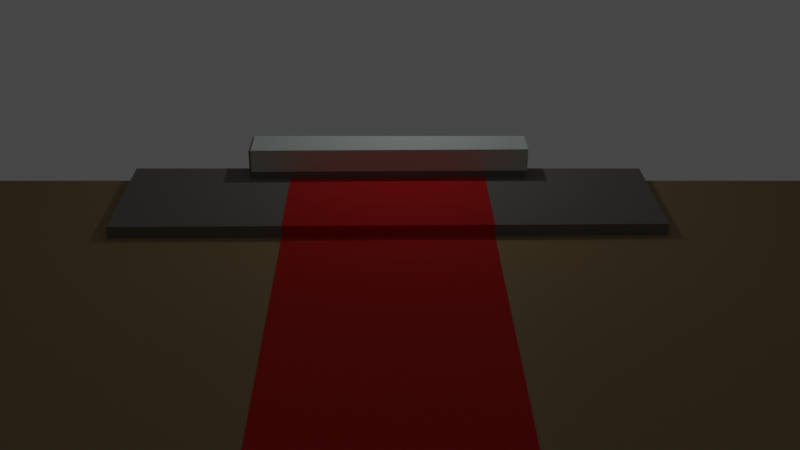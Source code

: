 # Source: churchscene.blend  (saved by Blender 2.83.18; exported with 4.5.12 LTS)
import bpy
from mathutils import Matrix  # noqa: F401  (used for matrix-valued properties, if any)

bpy.ops.wm.read_factory_settings(use_empty=True)
scene = bpy.context.scene
scene.name = 'Scene'

# ---- collections
col_collection = bpy.data.collections.new('Collection'); scene.collection.children.link(col_collection)

# ---- materials (node trees are filled in below, after node groups)
mat_churchfloor = bpy.data.materials.new('churchfloor')
mat_churchfloor.use_transparent_shadow = False
mat_tiles_001 = bpy.data.materials.new('tiles.001')
mat_tiles_001.use_transparent_shadow = False
mat_material_005 = bpy.data.materials.new('Material.005')
mat_material_005.use_transparent_shadow = False
mat_material_004 = bpy.data.materials.new('Material.004')
mat_material_004.use_transparent_shadow = False
mat_material_003 = bpy.data.materials.new('Material.003')
mat_material_003.use_transparent_shadow = False
mat_material_006 = bpy.data.materials.new('Material.006')
mat_material_006.use_transparent_shadow = False
mat_tiles_002 = bpy.data.materials.new('tiles.002')
mat_tiles_002.use_transparent_shadow = False
mat_tiles_003 = bpy.data.materials.new('tiles.003')
mat_tiles_003.use_transparent_shadow = False
mat_churchfloor_001 = bpy.data.materials.new('churchfloor.001')
mat_churchfloor_001.use_transparent_shadow = False

# ---- material node trees
mat_churchfloor.use_nodes = True; mat_churchfloor.node_tree.nodes.clear()
_N = mat_churchfloor.node_tree.nodes; _L = mat_churchfloor.node_tree.links
n0 = _N.new('ShaderNodeBsdfPrincipled'); n0.name = 'Principled BSDF'; n0.location = (10, 300)
n0.distribution = 'GGX'
n0.subsurface_method = 'BURLEY'
n0.inputs[3].default_value = 1.45
n0.inputs[27].default_value = (0.0, 0.0, 0.0, 1.0)
n0.inputs[28].default_value = 1.0
n1 = _N.new('ShaderNodeOutputMaterial'); n1.name = 'Material Output'; n1.location = (300, 300)
n2 = _N.new('ShaderNodeRGB'); n2.name = 'RGB'; n2.location = (-280, 280)
n2.outputs[0].default_value = (0.5, 0.3673, 0.1903, 1.0)
_L.new(n0.outputs[0], n1.inputs[0])
_L.new(n2.outputs[0], n0.inputs[0])
n1.is_active_output = True
mat_tiles_001.use_nodes = True; mat_tiles_001.node_tree.nodes.clear()
_N = mat_tiles_001.node_tree.nodes; _L = mat_tiles_001.node_tree.links
n0 = _N.new('ShaderNodeBsdfPrincipled'); n0.name = 'Principled BSDF'; n0.location = (10, 300)
n0.distribution = 'GGX'
n0.subsurface_method = 'BURLEY'
n0.inputs[3].default_value = 1.45
n0.inputs[27].default_value = (0.0, 0.0, 0.0, 1.0)
n0.inputs[28].default_value = 1.0
n1 = _N.new('ShaderNodeOutputMaterial'); n1.name = 'Material Output'; n1.location = (300, 300)
n2 = _N.new('ShaderNodeRGB'); n2.name = 'RGB'; n2.location = (-280, 280)
n2.outputs[0].default_value = (0.7874, 0.7502, 0.6447, 1.0)
_L.new(n0.outputs[0], n1.inputs[0])
_L.new(n2.outputs[0], n0.inputs[0])
n1.is_active_output = True
mat_material_005.use_nodes = True; mat_material_005.node_tree.nodes.clear()
_N = mat_material_005.node_tree.nodes; _L = mat_material_005.node_tree.links
n0 = _N.new('ShaderNodeBsdfPrincipled'); n0.name = 'Principled BSDF'; n0.location = (10, 300)
n0.distribution = 'GGX'
n0.subsurface_method = 'BURLEY'
n0.inputs[0].default_value = (0.3032, 0.3032, 0.3032, 1.0)
n0.inputs[3].default_value = 1.45
n0.inputs[27].default_value = (0.0, 0.0, 0.0, 1.0)
n0.inputs[28].default_value = 1.0
n1 = _N.new('ShaderNodeOutputMaterial'); n1.name = 'Material Output'; n1.location = (300, 300)
_L.new(n0.outputs[0], n1.inputs[0])
n1.is_active_output = True
mat_material_004.use_nodes = True; mat_material_004.node_tree.nodes.clear()
_N = mat_material_004.node_tree.nodes; _L = mat_material_004.node_tree.links
n0 = _N.new('ShaderNodeBsdfPrincipled'); n0.name = 'Principled BSDF'; n0.location = (10, 300)
n0.distribution = 'GGX'
n0.subsurface_method = 'BURLEY'
n0.inputs[0].default_value = (0.3108, 0.3108, 0.3108, 1.0)
n0.inputs[3].default_value = 1.45
n0.inputs[27].default_value = (0.0, 0.0, 0.0, 1.0)
n0.inputs[28].default_value = 1.0
n1 = _N.new('ShaderNodeOutputMaterial'); n1.name = 'Material Output'; n1.location = (300, 300)
_L.new(n0.outputs[0], n1.inputs[0])
n1.is_active_output = True
mat_material_003.use_nodes = True; mat_material_003.node_tree.nodes.clear()
_N = mat_material_003.node_tree.nodes; _L = mat_material_003.node_tree.links
n0 = _N.new('ShaderNodeBsdfPrincipled'); n0.name = 'Principled BSDF'; n0.location = (10, 300)
n0.distribution = 'GGX'
n0.subsurface_method = 'BURLEY'
n0.inputs[0].default_value = (0.8, 0.03462, 0.03104, 1.0)
n0.inputs[2].default_value = 0.9
n0.inputs[3].default_value = 1.45
n0.inputs[13].default_value = 0.05
n0.inputs[27].default_value = (0.0, 0.0, 0.0, 1.0)
n0.inputs[28].default_value = 1.0
n1 = _N.new('ShaderNodeOutputMaterial'); n1.name = 'Material Output'; n1.location = (300, 300)
_L.new(n0.outputs[0], n1.inputs[0])
n1.is_active_output = True
mat_material_006.use_nodes = True; mat_material_006.node_tree.nodes.clear()
_N = mat_material_006.node_tree.nodes; _L = mat_material_006.node_tree.links
n0 = _N.new('ShaderNodeBsdfPrincipled'); n0.name = 'Principled BSDF'; n0.location = (10, 300)
n0.distribution = 'GGX'
n0.subsurface_method = 'BURLEY'
n0.inputs[0].default_value = (0.8829, 1.0, 1.0, 1.0)
n0.inputs[2].default_value = 1.0
n0.inputs[3].default_value = 1.45
n0.inputs[13].default_value = 0.2833
n0.inputs[27].default_value = (0.0, 0.0, 0.0, 1.0)
n0.inputs[28].default_value = 1.0
n1 = _N.new('ShaderNodeOutputMaterial'); n1.name = 'Material Output'; n1.location = (300, 300)
_L.new(n0.outputs[0], n1.inputs[0])
n1.is_active_output = True
mat_tiles_002.use_nodes = True; mat_tiles_002.node_tree.nodes.clear()
_N = mat_tiles_002.node_tree.nodes; _L = mat_tiles_002.node_tree.links
n0 = _N.new('ShaderNodeBsdfPrincipled'); n0.name = 'Principled BSDF'; n0.location = (10, 300)
n0.distribution = 'GGX'
n0.subsurface_method = 'BURLEY'
n0.inputs[3].default_value = 1.45
n0.inputs[27].default_value = (0.0, 0.0, 0.0, 1.0)
n0.inputs[28].default_value = 1.0
n1 = _N.new('ShaderNodeOutputMaterial'); n1.name = 'Material Output'; n1.location = (300, 300)
n2 = _N.new('ShaderNodeRGB'); n2.name = 'RGB'; n2.location = (-280, 280)
n2.outputs[0].default_value = (0.7874, 0.7502, 0.6447, 1.0)
_L.new(n0.outputs[0], n1.inputs[0])
_L.new(n2.outputs[0], n0.inputs[0])
n1.is_active_output = True
mat_tiles_003.use_nodes = True; mat_tiles_003.node_tree.nodes.clear()
_N = mat_tiles_003.node_tree.nodes; _L = mat_tiles_003.node_tree.links
n0 = _N.new('ShaderNodeBsdfPrincipled'); n0.name = 'Principled BSDF'; n0.location = (10, 300)
n0.distribution = 'GGX'
n0.subsurface_method = 'BURLEY'
n0.inputs[3].default_value = 1.45
n0.inputs[27].default_value = (0.0, 0.0, 0.0, 1.0)
n0.inputs[28].default_value = 1.0
n1 = _N.new('ShaderNodeOutputMaterial'); n1.name = 'Material Output'; n1.location = (300, 300)
n2 = _N.new('ShaderNodeRGB'); n2.name = 'RGB'; n2.location = (-280, 280)
n2.outputs[0].default_value = (0.7874, 0.7502, 0.6447, 1.0)
_L.new(n0.outputs[0], n1.inputs[0])
_L.new(n2.outputs[0], n0.inputs[0])
n1.is_active_output = True
mat_churchfloor_001.use_nodes = True; mat_churchfloor_001.node_tree.nodes.clear()
_N = mat_churchfloor_001.node_tree.nodes; _L = mat_churchfloor_001.node_tree.links
n0 = _N.new('ShaderNodeBsdfPrincipled'); n0.name = 'Principled BSDF'; n0.location = (10, 300)
n0.distribution = 'GGX'
n0.subsurface_method = 'BURLEY'
n0.inputs[3].default_value = 1.45
n0.inputs[27].default_value = (0.0, 0.0, 0.0, 1.0)
n0.inputs[28].default_value = 1.0
n1 = _N.new('ShaderNodeOutputMaterial'); n1.name = 'Material Output'; n1.location = (300, 300)
n2 = _N.new('ShaderNodeRGB'); n2.name = 'RGB'; n2.location = (-280, 280)
n2.outputs[0].default_value = (0.5, 0.3673, 0.1903, 1.0)
_L.new(n0.outputs[0], n1.inputs[0])
_L.new(n2.outputs[0], n0.inputs[0])
n1.is_active_output = True

# ---- world
world_world = bpy.data.worlds.new('World'); scene.world = world_world
world_world.use_nodes = True; world_world.node_tree.nodes.clear()
_N = world_world.node_tree.nodes; _L = world_world.node_tree.links
n0 = _N.new('ShaderNodeOutputWorld'); n0.name = 'World Output'; n0.location = (300, 300)
n1 = _N.new('ShaderNodeBackground'); n1.name = 'Background'; n1.location = (10, 300)
n1.inputs[0].default_value = (0.05088, 0.05088, 0.05088, 1.0)
_L.new(n1.outputs[0], n0.inputs[0])
n0.is_active_output = True
world_world.color = (0.05088, 0.05088, 0.05088)
world_world.use_sun_shadow = False
world_world.sun_shadow_jitter_overblur = 0.0

# ---- cameras
cam_camera = bpy.data.cameras.new('Camera')
cam_camera.clip_end = 100.0
cam_camera.ortho_scale = 7.314

# ---- lights
light_light = bpy.data.lights.new('Light', 'POINT')
light_light.transmission_factor = 0.0
light_light.energy = 1000.0
light_light.shadow_soft_size = 0.1
light_light.shadow_maximum_resolution = 0.006
light_light.use_absolute_resolution = True

# ---- meshes
me_plane = bpy.data.meshes.new('Plane')
me_plane.from_pydata([(-1.0, -1.0, 0.0), (1.0, -1.0, 0.0), (-1.0, 1.0, 0.0), (1.0, 1.0, 0.0)], [], [(0, 1, 3, 2)])
_uv = me_plane.uv_layers.new(name='UVMap')
_uv.uv.foreach_set('vector', [0.0, 0.0, 1.0, 0.0, 1.0, 1.0, 0.0, 1.0])
me_plane.materials.append(mat_churchfloor)
me_plane.use_remesh_fix_poles = True
me_plane.use_remesh_preserve_attributes = False
me_plane.use_mirror_vertex_groups = False
me_plane.update()
me_plane_002 = bpy.data.meshes.new('Plane.002')
me_plane_002.from_pydata([(-1.0, -1.0, 0.0), (1.0, -1.0, 0.0), (-1.0, 1.0, 0.0), (1.0, 1.0, 0.0)], [], [(0, 1, 3, 2)])
_uv = me_plane_002.uv_layers.new(name='UVMap')
_uv.uv.foreach_set('vector', [0.0, 0.0, 1.0, 0.0, 1.0, 1.0, 0.0, 1.0])
me_plane_002.materials.append(mat_tiles_001)
me_plane_002.use_remesh_fix_poles = True
me_plane_002.use_remesh_preserve_attributes = False
me_plane_002.use_mirror_vertex_groups = False
me_plane_002.update()
me_cube_001 = bpy.data.meshes.new('Cube.001')
me_cube_001.from_pydata([(-1.0, -1.0, -1.0), (-1.0, -1.0, 1.0), (-1.0, 1.0, -1.0), (-1.0, 1.0, 1.0), (1.0, -1.0, -1.0), (1.0, -1.0, 1.0), (1.0, 1.0, -1.0), (1.0, 1.0, 1.0)], [], [(0, 1, 3, 2), (2, 3, 7, 6), (6, 7, 5, 4), (4, 5, 1, 0), (2, 6, 4, 0), (7, 3, 1, 5)])
_uv = me_cube_001.uv_layers.new(name='UVMap')
_uv.uv.foreach_set('vector', [0.375, 0.0, 0.625, 0.0, 0.625, 0.25, 0.375, 0.25, 0.375, 0.25, 0.625, 0.25, 0.625, 0.5, 0.375, 0.5, 0.375, 0.5, 0.625, 0.5, 0.625, 0.75, 0.375, 0.75, 0.375, 0.75, 0.625, 0.75, 0.625, 1.0, 0.375, 1.0, 0.125, 0.5, 0.375, 0.5, 0.375, 0.75, 0.125, 0.75, 0.625, 0.5, 0.875, 0.5, 0.875, 0.75, 0.625, 0.75])
me_cube_001.materials.append(mat_material_005)
me_cube_001.use_remesh_fix_poles = True
me_cube_001.use_remesh_preserve_attributes = False
me_cube_001.use_mirror_vertex_groups = False
me_cube_001.update()
me_cube_002 = bpy.data.meshes.new('Cube.002')
me_cube_002.from_pydata([(-1.0, -1.0, -1.0), (-1.0, -1.0, 1.0), (-1.0, 1.0, -1.0), (-1.0, 1.0, 1.0), (1.0, -1.0, -1.0), (1.0, -1.0, 1.0), (1.0, 1.0, -1.0), (1.0, 1.0, 1.0)], [], [(0, 1, 3, 2), (2, 3, 7, 6), (6, 7, 5, 4), (4, 5, 1, 0), (2, 6, 4, 0), (7, 3, 1, 5)])
_uv = me_cube_002.uv_layers.new(name='UVMap')
_uv.uv.foreach_set('vector', [0.375, 0.0, 0.625, 0.0, 0.625, 0.25, 0.375, 0.25, 0.375, 0.25, 0.625, 0.25, 0.625, 0.5, 0.375, 0.5, 0.375, 0.5, 0.625, 0.5, 0.625, 0.75, 0.375, 0.75, 0.375, 0.75, 0.625, 0.75, 0.625, 1.0, 0.375, 1.0, 0.125, 0.5, 0.375, 0.5, 0.375, 0.75, 0.125, 0.75, 0.625, 0.5, 0.875, 0.5, 0.875, 0.75, 0.625, 0.75])
me_cube_002.materials.append(mat_material_004)
me_cube_002.use_remesh_fix_poles = True
me_cube_002.use_remesh_preserve_attributes = False
me_cube_002.use_mirror_vertex_groups = False
me_cube_002.update()
me_cube_003 = bpy.data.meshes.new('Cube.003')
me_cube_003.from_pydata([(-1.0, -1.0, -1.0), (-1.0, -1.0, 1.0), (-1.0, 1.0, -1.0), (-1.0, 1.0, 1.0), (1.0, -1.0, -1.0), (1.0, -1.0, 1.0), (1.0, 1.0, -1.0), (1.0, 1.0, 1.0)], [], [(0, 1, 3, 2), (2, 3, 7, 6), (6, 7, 5, 4), (4, 5, 1, 0), (2, 6, 4, 0), (7, 3, 1, 5)])
_uv = me_cube_003.uv_layers.new(name='UVMap')
_uv.uv.foreach_set('vector', [0.375, 0.0, 0.625, 0.0, 0.625, 0.25, 0.375, 0.25, 0.375, 0.25, 0.625, 0.25, 0.625, 0.5, 0.375, 0.5, 0.375, 0.5, 0.625, 0.5, 0.625, 0.75, 0.375, 0.75, 0.375, 0.75, 0.625, 0.75, 0.625, 1.0, 0.375, 1.0, 0.125, 0.5, 0.375, 0.5, 0.375, 0.75, 0.125, 0.75, 0.625, 0.5, 0.875, 0.5, 0.875, 0.75, 0.625, 0.75])
me_cube_003.materials.append(mat_material_003)
me_cube_003.use_remesh_fix_poles = True
me_cube_003.use_remesh_preserve_attributes = False
me_cube_003.use_mirror_vertex_groups = False
me_cube_003.update()
me_cube_004 = bpy.data.meshes.new('Cube.004')
me_cube_004.from_pydata([(-1.0, -1.0, -1.0), (-1.0, -1.0, 1.0), (-1.0, 1.0, -1.0), (-1.0, 1.0, 1.0), (1.0, -1.0, -1.0), (1.0, -1.0, 1.0), (1.0, 1.0, -1.0), (1.0, 1.0, 1.0)], [], [(0, 1, 3, 2), (2, 3, 7, 6), (6, 7, 5, 4), (4, 5, 1, 0), (2, 6, 4, 0), (7, 3, 1, 5)])
_uv = me_cube_004.uv_layers.new(name='UVMap')
_uv.uv.foreach_set('vector', [0.375, 0.0, 0.625, 0.0, 0.625, 0.25, 0.375, 0.25, 0.375, 0.25, 0.625, 0.25, 0.625, 0.5, 0.375, 0.5, 0.375, 0.5, 0.625, 0.5, 0.625, 0.75, 0.375, 0.75, 0.375, 0.75, 0.625, 0.75, 0.625, 1.0, 0.375, 1.0, 0.125, 0.5, 0.375, 0.5, 0.375, 0.75, 0.125, 0.75, 0.625, 0.5, 0.875, 0.5, 0.875, 0.75, 0.625, 0.75])
me_cube_004.materials.append(mat_material_003)
me_cube_004.use_remesh_fix_poles = True
me_cube_004.use_remesh_preserve_attributes = False
me_cube_004.use_mirror_vertex_groups = False
me_cube_004.update()
me_cube_005 = bpy.data.meshes.new('Cube.005')
me_cube_005.from_pydata([(-1.0, -1.0, -1.0), (-1.0, -1.0, 1.0), (-1.0, 1.0, -1.0), (-1.0, 1.0, 1.0), (1.0, -1.0, -1.0), (1.0, -1.0, 1.0), (1.0, 1.0, -1.0), (1.0, 1.0, 1.0)], [], [(0, 1, 3, 2), (2, 3, 7, 6), (6, 7, 5, 4), (4, 5, 1, 0), (2, 6, 4, 0), (7, 3, 1, 5)])
_uv = me_cube_005.uv_layers.new(name='UVMap')
_uv.uv.foreach_set('vector', [0.375, 0.0, 0.625, 0.0, 0.625, 0.25, 0.375, 0.25, 0.375, 0.25, 0.625, 0.25, 0.625, 0.5, 0.375, 0.5, 0.375, 0.5, 0.625, 0.5, 0.625, 0.75, 0.375, 0.75, 0.375, 0.75, 0.625, 0.75, 0.625, 1.0, 0.375, 1.0, 0.125, 0.5, 0.375, 0.5, 0.375, 0.75, 0.125, 0.75, 0.625, 0.5, 0.875, 0.5, 0.875, 0.75, 0.625, 0.75])
me_cube_005.materials.append(mat_material_006)
me_cube_005.use_remesh_fix_poles = True
me_cube_005.use_remesh_preserve_attributes = False
me_cube_005.use_mirror_vertex_groups = False
me_cube_005.update()
me_plane_003 = bpy.data.meshes.new('Plane.003')
me_plane_003.from_pydata([(-1.0, -1.0, 0.0), (1.0, -1.0, 0.0), (-1.0, 1.0, 0.0), (1.0, 1.0, 0.0)], [], [(0, 1, 3, 2)])
_uv = me_plane_003.uv_layers.new(name='UVMap')
_uv.uv.foreach_set('vector', [0.0, 0.0, 1.0, 0.0, 1.0, 1.0, 0.0, 1.0])
me_plane_003.materials.append(mat_tiles_002)
me_plane_003.use_remesh_fix_poles = True
me_plane_003.use_remesh_preserve_attributes = False
me_plane_003.use_mirror_vertex_groups = False
me_plane_003.update()
me_plane_004 = bpy.data.meshes.new('Plane.004')
me_plane_004.from_pydata([(-1.0, -1.0, 0.0), (1.0, -1.0, 0.0), (-1.0, 1.0, 0.0), (1.0, 1.0, 0.0)], [], [(0, 1, 3, 2)])
_uv = me_plane_004.uv_layers.new(name='UVMap')
_uv.uv.foreach_set('vector', [0.0, 0.0, 1.0, 0.0, 1.0, 1.0, 0.0, 1.0])
me_plane_004.materials.append(mat_tiles_003)
me_plane_004.use_remesh_fix_poles = True
me_plane_004.use_remesh_preserve_attributes = False
me_plane_004.use_mirror_vertex_groups = False
me_plane_004.update()
me_cube_006 = bpy.data.meshes.new('Cube.006')
me_cube_006.from_pydata([(-1.0, -1.0, -1.0), (-1.0, -1.0, 1.0), (-1.0, 1.0, -1.0), (-1.0, 1.0, 1.0), (1.0, -1.0, -1.0), (1.0, -1.0, 1.0), (1.0, 1.0, -1.0), (1.0, 1.0, 1.0)], [], [(0, 1, 3, 2), (2, 3, 7, 6), (6, 7, 5, 4), (4, 5, 1, 0), (2, 6, 4, 0), (7, 3, 1, 5)])
_uv = me_cube_006.uv_layers.new(name='UVMap')
_uv.uv.foreach_set('vector', [0.375, 0.0, 0.625, 0.0, 0.625, 0.25, 0.375, 0.25, 0.375, 0.25, 0.625, 0.25, 0.625, 0.5, 0.375, 0.5, 0.375, 0.5, 0.625, 0.5, 0.625, 0.75, 0.375, 0.75, 0.375, 0.75, 0.625, 0.75, 0.625, 1.0, 0.375, 1.0, 0.125, 0.5, 0.375, 0.5, 0.375, 0.75, 0.125, 0.75, 0.625, 0.5, 0.875, 0.5, 0.875, 0.75, 0.625, 0.75])
me_cube_006.materials.append(mat_churchfloor)
me_cube_006.use_remesh_fix_poles = True
me_cube_006.use_remesh_preserve_attributes = False
me_cube_006.use_mirror_vertex_groups = False
me_cube_006.update()
me_cube_007 = bpy.data.meshes.new('Cube.007')
me_cube_007.from_pydata([(-1.0, -1.0, -1.0), (-1.0, -1.0, 1.0), (-1.0, 1.0, -1.0), (-1.0, 1.0, 1.0), (1.0, -1.0, -1.0), (1.0, -1.0, 1.0), (1.0, 1.0, -1.0), (1.0, 1.0, 1.0)], [], [(0, 1, 3, 2), (2, 3, 7, 6), (6, 7, 5, 4), (4, 5, 1, 0), (2, 6, 4, 0), (7, 3, 1, 5)])
_uv = me_cube_007.uv_layers.new(name='UVMap')
_uv.uv.foreach_set('vector', [0.375, 0.0, 0.625, 0.0, 0.625, 0.25, 0.375, 0.25, 0.375, 0.25, 0.625, 0.25, 0.625, 0.5, 0.375, 0.5, 0.375, 0.5, 0.625, 0.5, 0.625, 0.75, 0.375, 0.75, 0.375, 0.75, 0.625, 0.75, 0.625, 1.0, 0.375, 1.0, 0.125, 0.5, 0.375, 0.5, 0.375, 0.75, 0.125, 0.75, 0.625, 0.5, 0.875, 0.5, 0.875, 0.75, 0.625, 0.75])
me_cube_007.materials.append(mat_churchfloor_001)
me_cube_007.use_remesh_fix_poles = True
me_cube_007.use_remesh_preserve_attributes = False
me_cube_007.use_mirror_vertex_groups = False
me_cube_007.update()

# ---- objects
ob_wilhelm = bpy.data.objects.new('wilhelm', None)
ob_helmina = bpy.data.objects.new('helmina', None)
ob_light = bpy.data.objects.new('Light', light_light)
ob_camera = bpy.data.objects.new('Camera', cam_camera)
ob_plane = bpy.data.objects.new('Plane', me_plane)
ob_plane_001 = bpy.data.objects.new('Plane.001', me_plane_002)
ob_cube = bpy.data.objects.new('Cube', me_cube_001)
ob_cube_001 = bpy.data.objects.new('Cube.001', me_cube_002)
ob_cube_002 = bpy.data.objects.new('Cube.002', me_cube_003)
ob_cube_003 = bpy.data.objects.new('Cube.003', me_cube_004)
ob_cube_004 = bpy.data.objects.new('Cube.004', me_cube_005)
ob_empty = bpy.data.objects.new('Empty', None)
ob_plane_002 = bpy.data.objects.new('Plane.002', me_plane_003)
ob_plane_003 = bpy.data.objects.new('Plane.003', me_plane_004)
ob_cube_005 = bpy.data.objects.new('Cube.005', me_cube_006)
ob_cube_006 = bpy.data.objects.new('Cube.006', me_cube_007)

# ---- transforms, parenting, visibility, modifiers, constraints
ob_wilhelm.location = (-11.99, -2.556, 2.546)
ob_wilhelm.rotation_euler = (1.571, -7.063e-07, 1.576)
ob_wilhelm.empty_display_type = 'IMAGE'
ob_wilhelm.empty_display_size = 5.0
ob_wilhelm.lineart.crease_threshold = 0.0
ob_helmina.location = (-12.38, 1.692, 2.564)
ob_helmina.rotation_euler = (1.571, 0.0, 1.716)
ob_helmina.empty_display_type = 'IMAGE'
ob_helmina.empty_display_size = 5.0
ob_helmina.lineart.crease_threshold = 0.0
ob_light.location = (-32.79, 2.085, 19.69)
ob_light.rotation_euler = (0.6503, 0.05522, 1.866)
ob_light.lock_rotations_4d = False
ob_light.empty_display_type = 'ARROWS'
ob_light.color = (0.0, 0.0, 0.0, 0.0)
ob_light.lineart.crease_threshold = 0.0
ob_camera.location = (62.87, -0.1891, 38.97)
ob_camera.rotation_euler = (1.131, 3.081e-07, 1.557)
ob_camera.scale = (1.0, 1.0, 1.0)
ob_camera.lock_rotations_4d = False
ob_camera.empty_display_type = 'ARROWS'
ob_camera.color = (0.0, 0.0, 0.0, 0.0)
ob_camera.display_type = 'WIRE'
ob_camera.lineart.crease_threshold = 0.0
ob_plane.location = (0.0, 0.0, 0.0)
ob_plane.scale = (81.2, 81.2, 81.2)
ob_plane.lineart.crease_threshold = 0.0
ob_plane_001.location = (0.149, 80.08, 39.66)
ob_plane_001.rotation_euler = (1.571, 1.571, 0.0)
ob_plane_001.scale = (81.2, 81.2, 81.2)
ob_plane_001.lineart.crease_threshold = 0.0
ob_cube.location = (-36.56, 0.0, 0.0)
ob_cube.scale = (-18.81, -22.6, 1.0)
ob_cube.lineart.crease_threshold = 0.0
ob_cube_001.location = (-36.2, 0.0, -1.29)
ob_cube_001.scale = (8.58, 12.15, 4.87)
ob_cube_001.lineart.crease_threshold = 0.0
ob_cube_002.location = (15.0, 0.0, -0.93)
ob_cube_002.scale = (70.44, 8.59, 1.0)
ob_cube_002.lineart.crease_threshold = 0.0
ob_cube_003.location = (-29.87, 0.0, -0.52)
ob_cube_003.scale = (12.15, 8.57, 1.55)
ob_cube_003.lineart.crease_threshold = 0.0
ob_cube_004.location = (-38.08, 0.15, 2.64)
ob_cube_004.scale = (10.5, -12.12, 1.0)
ob_cube_004.lineart.crease_threshold = 0.0
ob_empty.location = (82.11, -8.26, 40.6)
ob_empty.rotation_euler = (1.571, 0.0, 1.571)
ob_empty.scale = (1.03, 1.1, 1.0)
ob_empty.empty_display_type = 'IMAGE'
ob_empty.empty_display_size = 21.13
ob_empty.empty_image_offset = (-0.1183, -0.08852)
ob_empty.lineart.crease_threshold = 0.0
ob_plane_002.location = (-76.47, 0.0, 23.21)
ob_plane_002.rotation_euler = (0.0, 1.571, 0.0)
ob_plane_002.scale = (81.2, 81.2, 81.2)
ob_plane_002.lineart.crease_threshold = 0.0
ob_plane_003.location = (0.149, -80.6, 39.66)
ob_plane_003.rotation_euler = (1.571, 1.571, 0.0)
ob_plane_003.scale = (81.2, 81.2, 81.2)
ob_plane_003.lineart.crease_threshold = 0.0
ob_cube_005.location = (80.98, 55.28, 0.0)
ob_cube_005.scale = (1.0, 46.78, 96.57)
ob_cube_005.lineart.crease_threshold = 0.0
ob_cube_006.location = (80.98, -55.29, 0.0)
ob_cube_006.scale = (1.0, 46.78, 96.57)
ob_cube_006.lineart.crease_threshold = 0.0

# ---- collection membership
scene.collection.objects.link(ob_wilhelm)
scene.collection.objects.link(ob_helmina)
col_collection.objects.link(ob_light)
col_collection.objects.link(ob_camera)
col_collection.objects.link(ob_plane)
col_collection.objects.link(ob_plane_001)
col_collection.objects.link(ob_cube)
col_collection.objects.link(ob_cube_001)
col_collection.objects.link(ob_cube_002)
col_collection.objects.link(ob_cube_003)
col_collection.objects.link(ob_cube_004)
col_collection.objects.link(ob_empty)
col_collection.objects.link(ob_plane_002)
col_collection.objects.link(ob_plane_003)
col_collection.objects.link(ob_cube_005)
col_collection.objects.link(ob_cube_006)

# ---- scene / render settings (as saved in the file)
scene.camera = ob_camera
scene.frame_start = 1; scene.frame_end = 250; scene.frame_set(0)
scene.render.engine = 'BLENDER_EEVEE_NEXT'
scene.cycles.use_denoising = False
scene.cycles.samples = 128
scene.cycles.sampling_pattern = 'TABULATED_SOBOL'
scene.cycles.use_adaptive_sampling = False
scene.cycles.use_light_tree = False
scene.view_settings.view_transform = 'Filmic'
bpy.context.view_layer.update()
